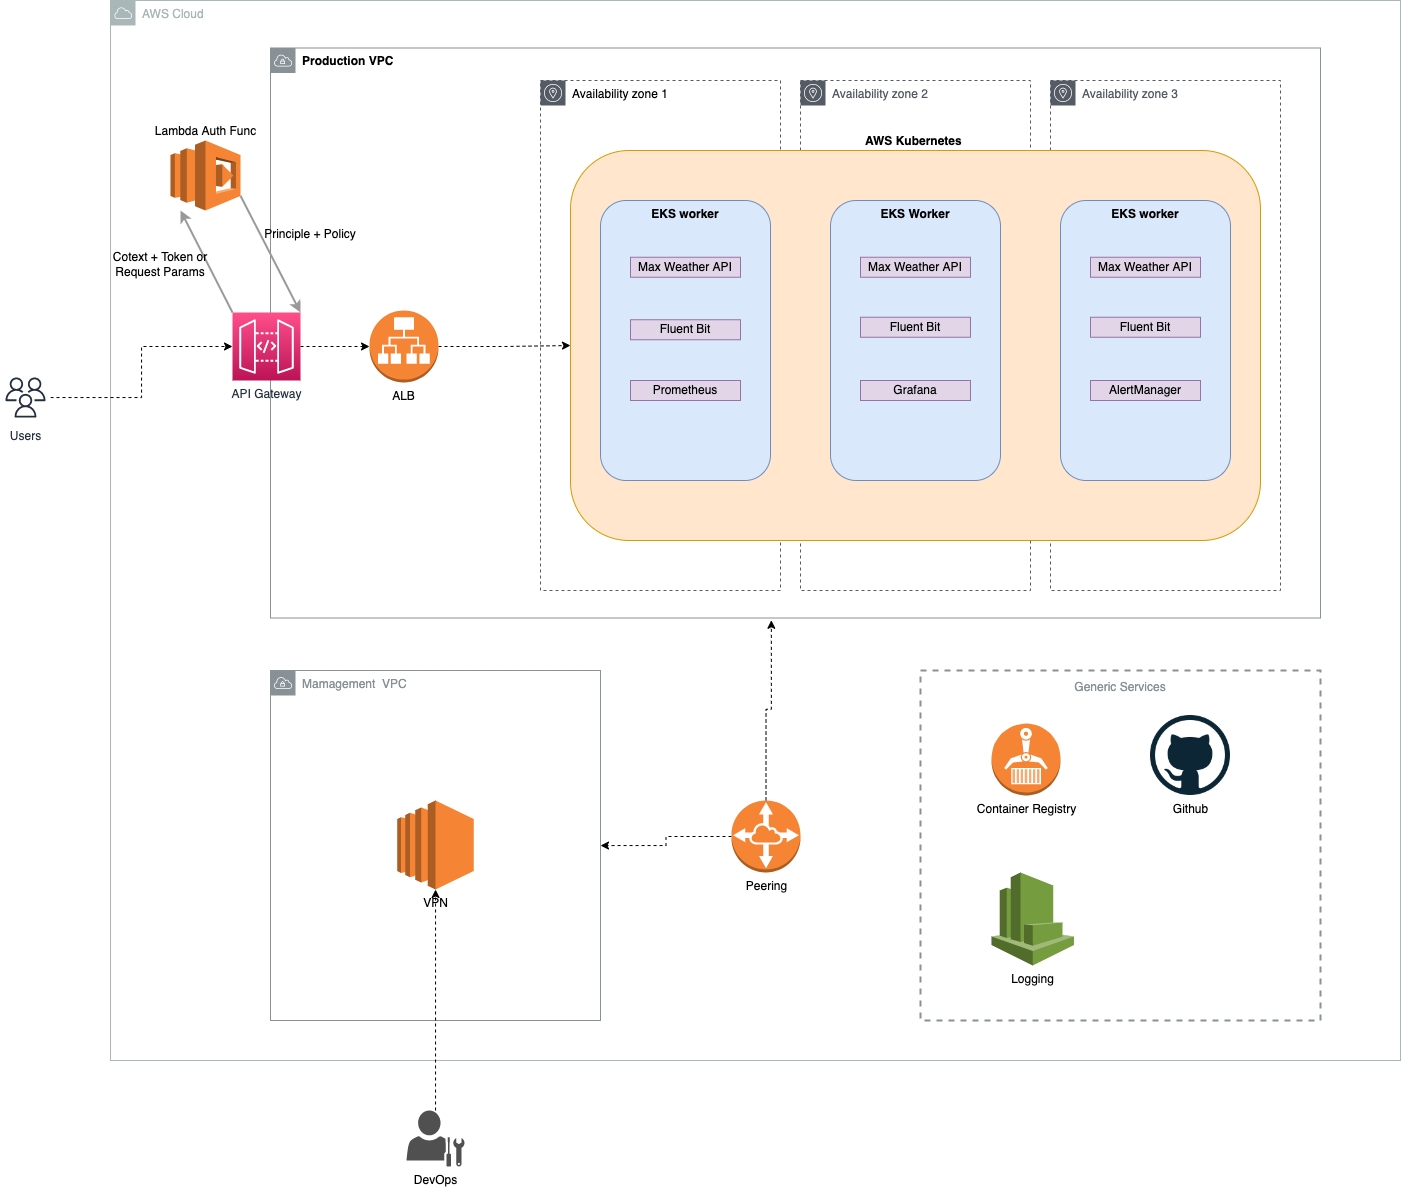

The diagram above was exported from draw.io. Its source (the exported page's mxGraphModel, read from the mxfile embedded in the PNG):
<mxGraphModel dx="1728" dy="1730" grid="1" gridSize="10" guides="1" tooltips="1" connect="1" arrows="1" fold="1" page="1" pageScale="1" pageWidth="827" pageHeight="1169" math="0" shadow="0">
  <root>
    <mxCell id="0" />
    <mxCell id="1" parent="0" />
    <mxCell id="8mTcXkisYaO9fhcWNmUn-1" value="AWS Cloud" style="outlineConnect=0;gradientColor=none;html=1;whiteSpace=wrap;fontSize=12;fontStyle=0;shape=mxgraph.aws4.group;grIcon=mxgraph.aws4.group_aws_cloud;strokeColor=#AAB7B8;fillColor=none;verticalAlign=top;align=left;spacingLeft=30;fontColor=#AAB7B8;dashed=0;" parent="1" vertex="1">
      <mxGeometry x="10" y="-170" width="1290" height="1060" as="geometry" />
    </mxCell>
    <mxCell id="RE20SMo-Z1np5ojatqXA-3" value="&lt;font color=&quot;#000000&quot;&gt;Availability zone 1&lt;/font&gt;" style="outlineConnect=0;gradientColor=none;html=1;whiteSpace=wrap;fontSize=12;fontStyle=0;shape=mxgraph.aws4.group;grIcon=mxgraph.aws4.group_availability_zone;strokeColor=#545B64;fillColor=none;verticalAlign=top;align=left;spacingLeft=30;fontColor=#545B64;dashed=1;" parent="1" vertex="1">
      <mxGeometry x="440" y="-90" width="240" height="510" as="geometry" />
    </mxCell>
    <mxCell id="RE20SMo-Z1np5ojatqXA-2" value="Availability zone 2&lt;br&gt;" style="outlineConnect=0;gradientColor=none;html=1;whiteSpace=wrap;fontSize=12;fontStyle=0;shape=mxgraph.aws4.group;grIcon=mxgraph.aws4.group_availability_zone;strokeColor=#545B64;fillColor=none;verticalAlign=top;align=left;spacingLeft=30;fontColor=#545B64;dashed=1;" parent="1" vertex="1">
      <mxGeometry x="700" y="-90" width="230" height="510" as="geometry" />
    </mxCell>
    <mxCell id="-S6hllNK35LAOBXRIQzb-2" value="Availability zone 3" style="outlineConnect=0;gradientColor=none;html=1;whiteSpace=wrap;fontSize=12;fontStyle=0;shape=mxgraph.aws4.group;grIcon=mxgraph.aws4.group_availability_zone;strokeColor=#545B64;fillColor=none;verticalAlign=top;align=left;spacingLeft=30;fontColor=#545B64;dashed=1;" parent="1" vertex="1">
      <mxGeometry x="950" y="-90" width="230" height="510" as="geometry" />
    </mxCell>
    <mxCell id="8mTcXkisYaO9fhcWNmUn-2" value="&lt;b&gt;&lt;font color=&quot;#000000&quot;&gt;Production VPC&lt;/font&gt;&lt;/b&gt;" style="outlineConnect=0;gradientColor=none;html=1;whiteSpace=wrap;fontSize=12;fontStyle=0;shape=mxgraph.aws4.group;grIcon=mxgraph.aws4.group_vpc;strokeColor=#879196;fillColor=none;verticalAlign=top;align=left;spacingLeft=30;fontColor=#879196;dashed=0;direction=east;" parent="1" vertex="1">
      <mxGeometry x="170" y="-122.5" width="1050" height="570" as="geometry" />
    </mxCell>
    <mxCell id="RE20SMo-Z1np5ojatqXA-46" value="&lt;b&gt;AWS Kubernetes&amp;nbsp;&lt;/b&gt;" style="rounded=1;whiteSpace=wrap;html=1;strokeColor=#d79b00;fillColor=#ffe6cc;labelPosition=center;verticalLabelPosition=top;align=center;verticalAlign=bottom;" parent="1" vertex="1">
      <mxGeometry x="470" y="-20" width="690" height="390" as="geometry" />
    </mxCell>
    <mxCell id="RE20SMo-Z1np5ojatqXA-111" value="Generic Services" style="outlineConnect=0;gradientColor=none;html=1;whiteSpace=wrap;fontSize=12;fontStyle=0;strokeColor=#879196;fillColor=none;verticalAlign=top;align=center;fontColor=#879196;dashed=1;spacingTop=3;rounded=0;shadow=0;glass=0;labelBackgroundColor=#ffffff;sketch=0;strokeWidth=2;" parent="1" vertex="1">
      <mxGeometry x="820" y="500" width="400" height="350" as="geometry" />
    </mxCell>
    <mxCell id="RE20SMo-Z1np5ojatqXA-9" value="&lt;b&gt;EKS worker&lt;/b&gt;" style="rounded=1;whiteSpace=wrap;html=1;fillColor=#dae8fc;strokeColor=#6c8ebf;verticalAlign=top;" parent="1" vertex="1">
      <mxGeometry x="500" y="30" width="170" height="280" as="geometry" />
    </mxCell>
    <mxCell id="8mTcXkisYaO9fhcWNmUn-4" value="Mamagement&amp;nbsp; VPC" style="outlineConnect=0;gradientColor=none;html=1;whiteSpace=wrap;fontSize=12;fontStyle=0;shape=mxgraph.aws4.group;grIcon=mxgraph.aws4.group_vpc;strokeColor=#879196;fillColor=none;verticalAlign=top;align=left;spacingLeft=30;fontColor=#879196;dashed=0;" parent="1" vertex="1">
      <mxGeometry x="170" y="500" width="330" height="350" as="geometry" />
    </mxCell>
    <mxCell id="N0da-4Af2-9X7BbWaPy0-18" style="edgeStyle=orthogonalEdgeStyle;rounded=0;orthogonalLoop=1;jettySize=auto;html=1;exitX=0;exitY=0.5;exitDx=0;exitDy=0;exitPerimeter=0;dashed=1;" edge="1" parent="1" source="8mTcXkisYaO9fhcWNmUn-5" target="8mTcXkisYaO9fhcWNmUn-4">
      <mxGeometry relative="1" as="geometry" />
    </mxCell>
    <mxCell id="N0da-4Af2-9X7BbWaPy0-19" style="edgeStyle=orthogonalEdgeStyle;rounded=0;orthogonalLoop=1;jettySize=auto;html=1;exitX=0.5;exitY=0;exitDx=0;exitDy=0;exitPerimeter=0;entryX=0.477;entryY=1.004;entryDx=0;entryDy=0;entryPerimeter=0;dashed=1;" edge="1" parent="1" source="8mTcXkisYaO9fhcWNmUn-5" target="8mTcXkisYaO9fhcWNmUn-2">
      <mxGeometry relative="1" as="geometry" />
    </mxCell>
    <mxCell id="8mTcXkisYaO9fhcWNmUn-5" value="Peering" style="outlineConnect=0;dashed=0;verticalLabelPosition=bottom;verticalAlign=top;align=center;html=1;shape=mxgraph.aws3.vpc_peering;fillColor=#F58534;gradientColor=none;" parent="1" vertex="1">
      <mxGeometry x="631" y="630" width="69" height="72" as="geometry" />
    </mxCell>
    <mxCell id="RE20SMo-Z1np5ojatqXA-10" value="Max Weather API" style="rounded=0;whiteSpace=wrap;html=1;fillColor=#e1d5e7;strokeColor=#9673a6;" parent="1" vertex="1">
      <mxGeometry x="530" y="86.75" width="110" height="20" as="geometry" />
    </mxCell>
    <mxCell id="RE20SMo-Z1np5ojatqXA-11" value="Fluent Bit" style="rounded=0;whiteSpace=wrap;html=1;fillColor=#e1d5e7;strokeColor=#9673a6;" parent="1" vertex="1">
      <mxGeometry x="530" y="149.25" width="110" height="20" as="geometry" />
    </mxCell>
    <mxCell id="RE20SMo-Z1np5ojatqXA-12" value="Superset FLower" style="rounded=0;whiteSpace=wrap;html=1;fillColor=#e1d5e7;strokeColor=#9673a6;" parent="1" vertex="1">
      <mxGeometry x="760" y="182" width="110" height="20" as="geometry" />
    </mxCell>
    <mxCell id="RE20SMo-Z1np5ojatqXA-19" value="&lt;b&gt;EKS Worker&lt;/b&gt;" style="rounded=1;whiteSpace=wrap;html=1;fillColor=#dae8fc;strokeColor=#6c8ebf;verticalAlign=top;" parent="1" vertex="1">
      <mxGeometry x="730" y="30" width="170" height="280" as="geometry" />
    </mxCell>
    <mxCell id="RE20SMo-Z1np5ojatqXA-20" value="Max Weather API" style="rounded=0;whiteSpace=wrap;html=1;fillColor=#e1d5e7;strokeColor=#9673a6;" parent="1" vertex="1">
      <mxGeometry x="760" y="86.75" width="110" height="20" as="geometry" />
    </mxCell>
    <mxCell id="RE20SMo-Z1np5ojatqXA-21" value="Fluent Bit" style="rounded=0;whiteSpace=wrap;html=1;fillColor=#e1d5e7;strokeColor=#9673a6;" parent="1" vertex="1">
      <mxGeometry x="760" y="146.75" width="110" height="20" as="geometry" />
    </mxCell>
    <mxCell id="RE20SMo-Z1np5ojatqXA-110" value="VPN" style="outlineConnect=0;dashed=0;verticalLabelPosition=bottom;verticalAlign=top;align=center;html=1;shape=mxgraph.aws3.ec2;fillColor=#F58534;gradientColor=none;rounded=0;shadow=0;glass=0;labelBackgroundColor=#ffffff;sketch=0;strokeColor=#FF6666;strokeWidth=1;" parent="1" vertex="1">
      <mxGeometry x="296.75" y="630" width="76.5" height="89" as="geometry" />
    </mxCell>
    <mxCell id="N0da-4Af2-9X7BbWaPy0-10" style="edgeStyle=orthogonalEdgeStyle;rounded=0;orthogonalLoop=1;jettySize=auto;html=1;entryX=0;entryY=0.5;entryDx=0;entryDy=0;entryPerimeter=0;dashed=1;" edge="1" parent="1" source="RE20SMo-Z1np5ojatqXA-125" target="N0da-4Af2-9X7BbWaPy0-9">
      <mxGeometry relative="1" as="geometry" />
    </mxCell>
    <mxCell id="RE20SMo-Z1np5ojatqXA-125" value="Users" style="outlineConnect=0;fontColor=#232F3E;gradientColor=none;strokeColor=#232F3E;fillColor=#ffffff;dashed=0;verticalLabelPosition=bottom;verticalAlign=top;align=center;html=1;fontSize=12;fontStyle=0;aspect=fixed;shape=mxgraph.aws4.resourceIcon;resIcon=mxgraph.aws4.users;rounded=0;shadow=0;glass=0;labelBackgroundColor=#ffffff;sketch=0;" parent="1" vertex="1">
      <mxGeometry x="-100" y="202" width="50" height="50" as="geometry" />
    </mxCell>
    <mxCell id="N0da-4Af2-9X7BbWaPy0-17" style="edgeStyle=orthogonalEdgeStyle;rounded=0;orthogonalLoop=1;jettySize=auto;html=1;dashed=1;" edge="1" parent="1" source="RE20SMo-Z1np5ojatqXA-129" target="RE20SMo-Z1np5ojatqXA-110">
      <mxGeometry relative="1" as="geometry" />
    </mxCell>
    <mxCell id="RE20SMo-Z1np5ojatqXA-129" value="DevOps" style="pointerEvents=1;shadow=0;dashed=0;html=1;strokeColor=none;fillColor=#505050;labelPosition=center;verticalLabelPosition=bottom;verticalAlign=top;outlineConnect=0;align=center;shape=mxgraph.office.users.administrator;rounded=0;glass=0;labelBackgroundColor=#ffffff;sketch=0;" parent="1" vertex="1">
      <mxGeometry x="306" y="940" width="58" height="56" as="geometry" />
    </mxCell>
    <mxCell id="-S6hllNK35LAOBXRIQzb-17" value="&lt;b&gt;EKS worker&lt;/b&gt;" style="rounded=1;whiteSpace=wrap;html=1;fillColor=#dae8fc;strokeColor=#6c8ebf;verticalAlign=top;" parent="1" vertex="1">
      <mxGeometry x="960" y="30" width="170" height="280" as="geometry" />
    </mxCell>
    <mxCell id="-S6hllNK35LAOBXRIQzb-18" value="Max Weather API" style="rounded=0;whiteSpace=wrap;html=1;fillColor=#e1d5e7;strokeColor=#9673a6;" parent="1" vertex="1">
      <mxGeometry x="990" y="86.75" width="110" height="20" as="geometry" />
    </mxCell>
    <mxCell id="-S6hllNK35LAOBXRIQzb-19" value="Fluent Bit" style="rounded=0;whiteSpace=wrap;html=1;fillColor=#e1d5e7;strokeColor=#9673a6;" parent="1" vertex="1">
      <mxGeometry x="990" y="146.75" width="110" height="20" as="geometry" />
    </mxCell>
    <mxCell id="UrgxHEYfhZqc50vO6MQt-4" value="Github" style="shape=image;html=1;verticalAlign=top;verticalLabelPosition=bottom;labelBackgroundColor=#ffffff;imageAspect=0;aspect=fixed;image=https://cdn4.iconfinder.com/data/icons/iconsimple-logotypes/512/github-128.png" parent="1" vertex="1">
      <mxGeometry x="1050" y="545" width="80" height="80" as="geometry" />
    </mxCell>
    <mxCell id="UrgxHEYfhZqc50vO6MQt-12" value="Container Registry" style="outlineConnect=0;dashed=0;verticalLabelPosition=bottom;verticalAlign=top;align=center;html=1;shape=mxgraph.aws3.ecr;fillColor=#F58534;gradientColor=none;" parent="1" vertex="1">
      <mxGeometry x="891" y="553" width="69" height="72" as="geometry" />
    </mxCell>
    <mxCell id="N0da-4Af2-9X7BbWaPy0-4" value="Logging" style="outlineConnect=0;dashed=0;verticalLabelPosition=bottom;verticalAlign=top;align=center;html=1;shape=mxgraph.aws3.cloudwatch;fillColor=#759C3E;gradientColor=none;" vertex="1" parent="1">
      <mxGeometry x="891" y="702" width="82.5" height="93" as="geometry" />
    </mxCell>
    <mxCell id="N0da-4Af2-9X7BbWaPy0-12" style="edgeStyle=orthogonalEdgeStyle;rounded=0;orthogonalLoop=1;jettySize=auto;html=1;exitX=1;exitY=0.5;exitDx=0;exitDy=0;exitPerimeter=0;entryX=0;entryY=0.5;entryDx=0;entryDy=0;dashed=1;" edge="1" parent="1" source="N0da-4Af2-9X7BbWaPy0-7" target="RE20SMo-Z1np5ojatqXA-46">
      <mxGeometry relative="1" as="geometry" />
    </mxCell>
    <mxCell id="N0da-4Af2-9X7BbWaPy0-7" value="ALB" style="outlineConnect=0;dashed=0;verticalLabelPosition=bottom;verticalAlign=top;align=center;html=1;shape=mxgraph.aws3.application_load_balancer;fillColor=#F58534;gradientColor=none;" vertex="1" parent="1">
      <mxGeometry x="269" y="140" width="69" height="72" as="geometry" />
    </mxCell>
    <mxCell id="N0da-4Af2-9X7BbWaPy0-11" style="edgeStyle=orthogonalEdgeStyle;rounded=0;orthogonalLoop=1;jettySize=auto;html=1;exitX=1;exitY=0.5;exitDx=0;exitDy=0;exitPerimeter=0;dashed=1;" edge="1" parent="1" source="N0da-4Af2-9X7BbWaPy0-9" target="N0da-4Af2-9X7BbWaPy0-7">
      <mxGeometry relative="1" as="geometry" />
    </mxCell>
    <mxCell id="N0da-4Af2-9X7BbWaPy0-9" value="API Gateway" style="sketch=0;points=[[0,0,0],[0.25,0,0],[0.5,0,0],[0.75,0,0],[1,0,0],[0,1,0],[0.25,1,0],[0.5,1,0],[0.75,1,0],[1,1,0],[0,0.25,0],[0,0.5,0],[0,0.75,0],[1,0.25,0],[1,0.5,0],[1,0.75,0]];outlineConnect=0;fontColor=#232F3E;gradientColor=#FF4F8B;gradientDirection=north;fillColor=#BC1356;strokeColor=#ffffff;dashed=0;verticalLabelPosition=bottom;verticalAlign=top;align=center;html=1;fontSize=12;fontStyle=0;aspect=fixed;shape=mxgraph.aws4.resourceIcon;resIcon=mxgraph.aws4.api_gateway;" vertex="1" parent="1">
      <mxGeometry x="132" y="142" width="68" height="68" as="geometry" />
    </mxCell>
    <mxCell id="N0da-4Af2-9X7BbWaPy0-13" value="Lambda Auth Func" style="outlineConnect=0;dashed=0;verticalLabelPosition=top;verticalAlign=bottom;align=center;html=1;shape=mxgraph.aws3.lambda;fillColor=#F58534;gradientColor=none;labelPosition=center;" vertex="1" parent="1">
      <mxGeometry x="70" y="-30" width="70" height="70" as="geometry" />
    </mxCell>
    <mxCell id="N0da-4Af2-9X7BbWaPy0-21" value="Prometheus" style="rounded=0;whiteSpace=wrap;html=1;fillColor=#e1d5e7;strokeColor=#9673a6;" vertex="1" parent="1">
      <mxGeometry x="530" y="210" width="110" height="20" as="geometry" />
    </mxCell>
    <mxCell id="N0da-4Af2-9X7BbWaPy0-22" value="Grafana" style="rounded=0;whiteSpace=wrap;html=1;fillColor=#e1d5e7;strokeColor=#9673a6;" vertex="1" parent="1">
      <mxGeometry x="760" y="210" width="110" height="20" as="geometry" />
    </mxCell>
    <mxCell id="N0da-4Af2-9X7BbWaPy0-23" value="AlertManager" style="rounded=0;whiteSpace=wrap;html=1;fillColor=#e1d5e7;strokeColor=#9673a6;" vertex="1" parent="1">
      <mxGeometry x="990" y="210" width="110" height="20" as="geometry" />
    </mxCell>
    <mxCell id="N0da-4Af2-9X7BbWaPy0-24" value="" style="endArrow=classic;html=1;rounded=0;dashed=1;startArrow=classic;startFill=1;strokeColor=none;" edge="1" parent="1" target="8mTcXkisYaO9fhcWNmUn-1">
      <mxGeometry width="50" height="50" relative="1" as="geometry">
        <mxPoint x="70" y="150" as="sourcePoint" />
        <mxPoint x="120" y="100" as="targetPoint" />
      </mxGeometry>
    </mxCell>
    <mxCell id="N0da-4Af2-9X7BbWaPy0-30" value="" style="endArrow=classic;html=1;rounded=0;exitX=0;exitY=0;exitDx=0;exitDy=0;exitPerimeter=0;strokeWidth=2;strokeColor=#999999;" edge="1" parent="1" source="N0da-4Af2-9X7BbWaPy0-9">
      <mxGeometry width="50" height="50" relative="1" as="geometry">
        <mxPoint x="50" y="140" as="sourcePoint" />
        <mxPoint x="80" y="40" as="targetPoint" />
      </mxGeometry>
    </mxCell>
    <mxCell id="N0da-4Af2-9X7BbWaPy0-31" value="" style="endArrow=classic;html=1;rounded=0;strokeWidth=2;entryX=1;entryY=0;entryDx=0;entryDy=0;entryPerimeter=0;exitX=1;exitY=0.79;exitDx=0;exitDy=0;exitPerimeter=0;strokeColor=#999999;" edge="1" parent="1" source="N0da-4Af2-9X7BbWaPy0-13" target="N0da-4Af2-9X7BbWaPy0-9">
      <mxGeometry width="50" height="50" relative="1" as="geometry">
        <mxPoint x="140" y="90" as="sourcePoint" />
        <mxPoint x="190" y="40" as="targetPoint" />
      </mxGeometry>
    </mxCell>
    <mxCell id="N0da-4Af2-9X7BbWaPy0-32" value="Cotext + Token or Request Params" style="text;html=1;strokeColor=none;fillColor=none;align=center;verticalAlign=middle;whiteSpace=wrap;rounded=0;" vertex="1" parent="1">
      <mxGeometry x="10" y="60" width="100" height="68" as="geometry" />
    </mxCell>
    <mxCell id="N0da-4Af2-9X7BbWaPy0-33" value="Principle + Policy" style="text;html=1;strokeColor=none;fillColor=none;align=center;verticalAlign=middle;whiteSpace=wrap;rounded=0;" vertex="1" parent="1">
      <mxGeometry x="160" y="30" width="100" height="68" as="geometry" />
    </mxCell>
  </root>
</mxGraphModel>